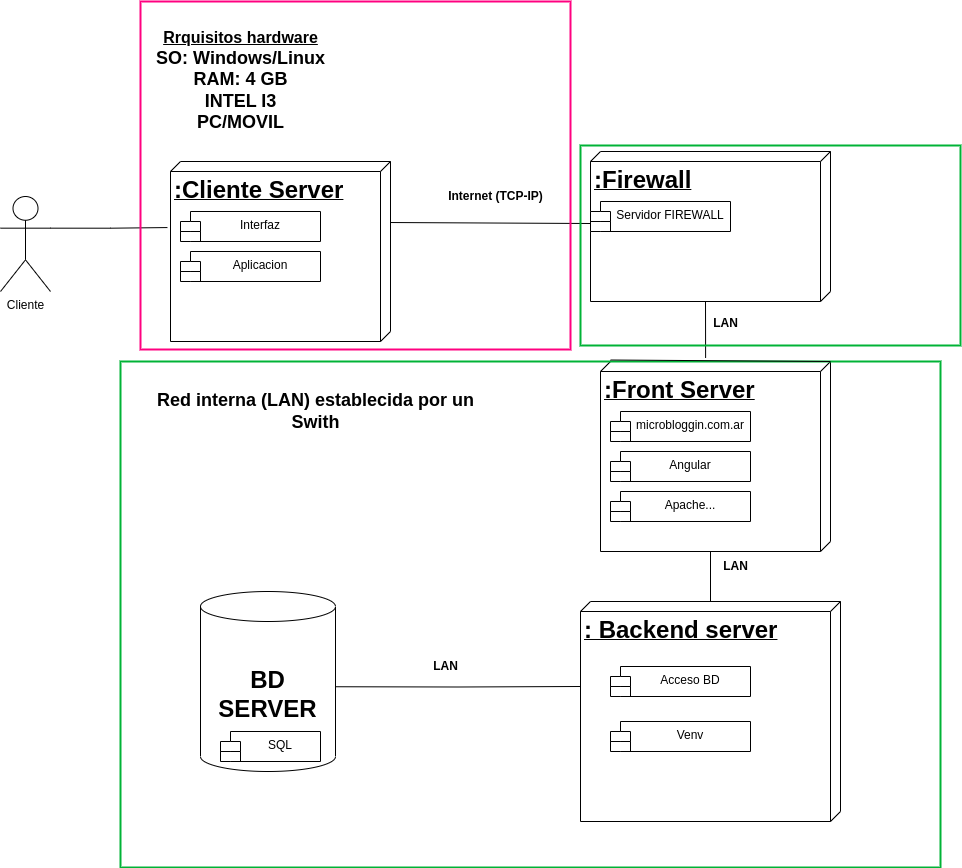

The diagram above was exported from draw.io. Its source (the exported page's mxGraphModel, read from the mxfile embedded in the PNG):
<mxGraphModel dx="2637" dy="2017" grid="1" gridSize="10" guides="1" tooltips="1" connect="1" arrows="1" fold="1" page="1" pageScale="1" pageWidth="827" pageHeight="1169" math="0" shadow="0">
  <root>
    <mxCell id="0" />
    <mxCell id="1" parent="0" />
    <mxCell id="Xy3p7qjgOu1zHXO668TL-3" style="rounded=0;orthogonalLoop=1;jettySize=auto;html=1;entryX=0.48;entryY=1;entryDx=0;entryDy=0;entryPerimeter=0;exitX=0.339;exitY=0.005;exitDx=0;exitDy=0;exitPerimeter=0;endArrow=none;endFill=0;" parent="1" source="Xy3p7qjgOu1zHXO668TL-1" target="Xy3p7qjgOu1zHXO668TL-2" edge="1">
      <mxGeometry relative="1" as="geometry">
        <mxPoint x="250" y="105" as="sourcePoint" />
      </mxGeometry>
    </mxCell>
    <mxCell id="Xy3p7qjgOu1zHXO668TL-1" value="&lt;font style=&quot;font-size: 24px;&quot;&gt;&lt;b&gt;:Cliente Server&lt;/b&gt;&lt;/font&gt;" style="verticalAlign=top;align=left;spacingTop=8;spacingLeft=2;spacingRight=12;shape=cube;size=10;direction=south;fontStyle=4;html=1;whiteSpace=wrap;" parent="1" vertex="1">
      <mxGeometry x="30" y="50" width="220" height="180" as="geometry" />
    </mxCell>
    <mxCell id="Xy3p7qjgOu1zHXO668TL-5" style="rounded=0;orthogonalLoop=1;jettySize=auto;html=1;exitX=0;exitY=0;exitDx=160;exitDy=120;exitPerimeter=0;entryX=0;entryY=0.5;entryDx=0;entryDy=0;entryPerimeter=0;endArrow=none;endFill=0;" parent="1" source="jzyNAiq4JNf8rhOo3cVs-7" target="jzyNAiq4JNf8rhOo3cVs-8" edge="1">
      <mxGeometry relative="1" as="geometry">
        <mxPoint x="595" y="500" as="targetPoint" />
      </mxGeometry>
    </mxCell>
    <mxCell id="jzyNAiq4JNf8rhOo3cVs-7" value="&lt;font style=&quot;vertical-align: inherit;&quot;&gt;&lt;font style=&quot;vertical-align: inherit; font-size: 24px;&quot;&gt;&lt;b&gt;:Front Server&lt;/b&gt;&lt;/font&gt;&lt;/font&gt;" style="verticalAlign=top;align=left;spacingTop=8;spacingLeft=2;spacingRight=12;shape=cube;size=10;direction=south;fontStyle=4;html=1;whiteSpace=wrap;" parent="1" vertex="1">
      <mxGeometry x="460" y="250" width="230" height="190" as="geometry" />
    </mxCell>
    <mxCell id="jzyNAiq4JNf8rhOo3cVs-8" value="&lt;font style=&quot;font-size: 24px;&quot;&gt;&lt;b&gt;: Backend server&lt;/b&gt;&lt;/font&gt;" style="verticalAlign=top;align=left;spacingTop=8;spacingLeft=2;spacingRight=12;shape=cube;size=10;direction=south;fontStyle=4;html=1;whiteSpace=wrap;" parent="1" vertex="1">
      <mxGeometry x="440" y="490" width="260" height="220" as="geometry" />
    </mxCell>
    <mxCell id="GtGHCDdvntQjeOMA65QZ-2" style="edgeStyle=orthogonalEdgeStyle;rounded=0;orthogonalLoop=1;jettySize=auto;html=1;entryX=0.909;entryY=0.529;entryDx=0;entryDy=0;entryPerimeter=0;" parent="1" target="zP5WvG28A052mFljn8CG-2" edge="1">
      <mxGeometry relative="1" as="geometry">
        <mxPoint x="440" y="575" as="sourcePoint" />
      </mxGeometry>
    </mxCell>
    <mxCell id="Xy3p7qjgOu1zHXO668TL-4" style="rounded=0;orthogonalLoop=1;jettySize=auto;html=1;exitX=0;exitY=0;exitDx=150;exitDy=125;exitPerimeter=0;entryX=-0.019;entryY=0.543;entryDx=0;entryDy=0;entryPerimeter=0;endArrow=none;endFill=0;" parent="1" source="Xy3p7qjgOu1zHXO668TL-2" target="jzyNAiq4JNf8rhOo3cVs-7" edge="1">
      <mxGeometry relative="1" as="geometry" />
    </mxCell>
    <mxCell id="zP5WvG28A052mFljn8CG-2" value="&lt;b&gt;&lt;font style=&quot;font-size: 24px;&quot;&gt;BD SERVER&lt;/font&gt;&lt;/b&gt;" style="shape=cylinder3;whiteSpace=wrap;html=1;boundedLbl=1;backgroundOutline=1;size=15;" parent="1" vertex="1">
      <mxGeometry x="60" y="480" width="135" height="180" as="geometry" />
    </mxCell>
    <mxCell id="Xy3p7qjgOu1zHXO668TL-2" value="&lt;span style=&quot;font-size: 24px;&quot;&gt;&lt;b&gt;:Firewall&lt;/b&gt;&lt;/span&gt;" style="verticalAlign=top;align=left;spacingTop=8;spacingLeft=2;spacingRight=12;shape=cube;size=10;direction=south;fontStyle=4;html=1;whiteSpace=wrap;" parent="1" vertex="1">
      <mxGeometry x="450" y="40" width="240" height="150" as="geometry" />
    </mxCell>
    <mxCell id="GtGHCDdvntQjeOMA65QZ-3" value="Interfaz" style="shape=module;align=left;spacingLeft=20;align=center;verticalAlign=top;whiteSpace=wrap;html=1;" parent="1" vertex="1">
      <mxGeometry x="40" y="100" width="140" height="30" as="geometry" />
    </mxCell>
    <mxCell id="GtGHCDdvntQjeOMA65QZ-4" value="Aplicacion" style="shape=module;align=left;spacingLeft=20;align=center;verticalAlign=top;whiteSpace=wrap;html=1;" parent="1" vertex="1">
      <mxGeometry x="40" y="140" width="140" height="30" as="geometry" />
    </mxCell>
    <mxCell id="GtGHCDdvntQjeOMA65QZ-5" value="microbloggin.com.ar" style="shape=module;align=left;spacingLeft=20;align=center;verticalAlign=top;whiteSpace=wrap;html=1;" parent="1" vertex="1">
      <mxGeometry x="470" y="300" width="140" height="30" as="geometry" />
    </mxCell>
    <mxCell id="GtGHCDdvntQjeOMA65QZ-6" value="Acceso BD" style="shape=module;align=left;spacingLeft=20;align=center;verticalAlign=top;whiteSpace=wrap;html=1;" parent="1" vertex="1">
      <mxGeometry x="470" y="555" width="140" height="30" as="geometry" />
    </mxCell>
    <mxCell id="GtGHCDdvntQjeOMA65QZ-8" value="Internet (TCP-IP)" style="text;html=1;align=center;verticalAlign=middle;resizable=0;points=[];autosize=1;strokeColor=none;fillColor=none;fontStyle=1" parent="1" vertex="1">
      <mxGeometry x="295" y="70" width="120" height="30" as="geometry" />
    </mxCell>
    <mxCell id="zP5WvG28A052mFljn8CG-4" value="Angular" style="shape=module;align=left;spacingLeft=20;align=center;verticalAlign=top;whiteSpace=wrap;html=1;" parent="1" vertex="1">
      <mxGeometry x="470" y="340" width="140" height="30" as="geometry" />
    </mxCell>
    <mxCell id="GtGHCDdvntQjeOMA65QZ-9" value="Servidor FIREWALL" style="shape=module;align=left;spacingLeft=20;align=center;verticalAlign=top;whiteSpace=wrap;html=1;" parent="1" vertex="1">
      <mxGeometry x="450" y="90" width="140" height="30" as="geometry" />
    </mxCell>
    <mxCell id="GtGHCDdvntQjeOMA65QZ-11" value="LAN" style="text;html=1;align=center;verticalAlign=middle;resizable=0;points=[];autosize=1;strokeColor=none;fillColor=none;fontStyle=1" parent="1" vertex="1">
      <mxGeometry x="560" y="196.5" width="50" height="30" as="geometry" />
    </mxCell>
    <mxCell id="GtGHCDdvntQjeOMA65QZ-12" value="LAN" style="text;html=1;align=center;verticalAlign=middle;resizable=0;points=[];autosize=1;strokeColor=none;fillColor=none;fontStyle=1" parent="1" vertex="1">
      <mxGeometry x="570" y="440" width="50" height="30" as="geometry" />
    </mxCell>
    <mxCell id="GtGHCDdvntQjeOMA65QZ-13" value="LAN" style="text;html=1;align=center;verticalAlign=middle;resizable=0;points=[];autosize=1;strokeColor=none;fillColor=none;fontStyle=1" parent="1" vertex="1">
      <mxGeometry x="280" y="540" width="50" height="30" as="geometry" />
    </mxCell>
    <mxCell id="Xy3p7qjgOu1zHXO668TL-8" style="edgeStyle=orthogonalEdgeStyle;rounded=0;orthogonalLoop=1;jettySize=auto;html=1;exitX=1;exitY=0.3333333333333333;exitDx=0;exitDy=0;exitPerimeter=0;entryX=0.367;entryY=1.014;entryDx=0;entryDy=0;entryPerimeter=0;endArrow=none;endFill=0;" parent="1" source="Xy3p7qjgOu1zHXO668TL-7" target="Xy3p7qjgOu1zHXO668TL-1" edge="1">
      <mxGeometry relative="1" as="geometry" />
    </mxCell>
    <mxCell id="Xy3p7qjgOu1zHXO668TL-7" value="Cliente" style="shape=umlActor;verticalLabelPosition=bottom;verticalAlign=top;html=1;" parent="1" vertex="1">
      <mxGeometry x="-140" y="85" width="50" height="95" as="geometry" />
    </mxCell>
    <mxCell id="zP5WvG28A052mFljn8CG-6" value="Venv" style="shape=module;align=left;spacingLeft=20;align=center;verticalAlign=top;whiteSpace=wrap;html=1;" parent="1" vertex="1">
      <mxGeometry x="470" y="610" width="140" height="30" as="geometry" />
    </mxCell>
    <mxCell id="GtGHCDdvntQjeOMA65QZ-16" value="SQL" style="shape=module;align=left;spacingLeft=20;align=center;verticalAlign=top;whiteSpace=wrap;html=1;" parent="1" vertex="1">
      <mxGeometry x="80" y="620" width="100" height="30" as="geometry" />
    </mxCell>
    <mxCell id="jzyNAiq4JNf8rhOo3cVs-16" value="" style="rounded=0;whiteSpace=wrap;html=1;fillColor=none;strokeColor=#00B336;strokeWidth=2;" parent="1" vertex="1">
      <mxGeometry x="-20" y="250" width="820" height="506" as="geometry" />
    </mxCell>
    <mxCell id="jzyNAiq4JNf8rhOo3cVs-23" value="" style="rounded=0;whiteSpace=wrap;html=1;fillColor=none;strokeColor=#00B336;strokeWidth=2;" parent="1" vertex="1">
      <mxGeometry x="440" y="34" width="380" height="200" as="geometry" />
    </mxCell>
    <mxCell id="GtGHCDdvntQjeOMA65QZ-18" value="" style="rounded=0;whiteSpace=wrap;html=1;fillColor=none;strokeColor=#FF0080;strokeWidth=2;" parent="1" vertex="1">
      <mxGeometry y="-110" width="430" height="348" as="geometry" />
    </mxCell>
    <mxCell id="GtGHCDdvntQjeOMA65QZ-30" value="&lt;b style=&quot;font-size: 16px;&quot;&gt;&lt;br&gt;&lt;u style=&quot;&quot;&gt;Rrquisitos hardware&lt;br&gt;&lt;/u&gt;&lt;/b&gt;&lt;b style=&quot;border-color: var(--border-color); font-size: 18px;&quot;&gt;SO: Windows/Linux&lt;br&gt;&lt;/b&gt;&lt;span style=&quot;font-size: 18px;&quot;&gt;&lt;b&gt;RAM: 4 GB&lt;br&gt;INTEL I3&lt;br&gt;PC/MOVIL&lt;br&gt;&lt;/b&gt;&lt;/span&gt;" style="text;html=1;align=center;verticalAlign=middle;resizable=0;points=[];autosize=1;strokeColor=none;fillColor=none;" parent="1" vertex="1">
      <mxGeometry x="5" y="-110" width="190" height="140" as="geometry" />
    </mxCell>
    <mxCell id="zP5WvG28A052mFljn8CG-7" value="" style="endArrow=none;html=1;rounded=0;" parent="1" edge="1">
      <mxGeometry width="50" height="50" relative="1" as="geometry">
        <mxPoint x="470" y="248.5" as="sourcePoint" />
        <mxPoint x="690" y="250" as="targetPoint" />
      </mxGeometry>
    </mxCell>
    <mxCell id="jzyNAiq4JNf8rhOo3cVs-26" value="&lt;font style=&quot;vertical-align: inherit;&quot;&gt;&lt;font style=&quot;vertical-align: inherit; font-size: 18px;&quot;&gt;&lt;b&gt;&lt;font style=&quot;vertical-align: inherit;&quot;&gt;&lt;font style=&quot;vertical-align: inherit;&quot;&gt;&lt;font style=&quot;vertical-align: inherit;&quot;&gt;&lt;font style=&quot;vertical-align: inherit;&quot;&gt;Red interna (LAN) establecida por un &lt;/font&gt;&lt;/font&gt;&lt;/font&gt;&lt;/font&gt;&lt;br&gt;&lt;font style=&quot;vertical-align: inherit;&quot;&gt;&lt;font style=&quot;vertical-align: inherit;&quot;&gt;&lt;font style=&quot;vertical-align: inherit;&quot;&gt;&lt;font style=&quot;vertical-align: inherit;&quot;&gt;&amp;nbsp;Swith&amp;nbsp;&lt;/font&gt;&lt;/font&gt;&lt;/font&gt;&lt;/font&gt;&lt;/b&gt;&lt;/font&gt;&lt;/font&gt;" style="text;html=1;align=center;verticalAlign=middle;resizable=0;points=[];autosize=1;strokeColor=none;fillColor=none;" parent="1" vertex="1">
      <mxGeometry x="5" y="270" width="340" height="60" as="geometry" />
    </mxCell>
    <mxCell id="4o5qvLSr1X3FAJ5gc1Zn-1" value="Apache..." style="shape=module;align=left;spacingLeft=20;align=center;verticalAlign=top;whiteSpace=wrap;html=1;" parent="1" vertex="1">
      <mxGeometry x="470" y="380" width="140" height="30" as="geometry" />
    </mxCell>
  </root>
</mxGraphModel>